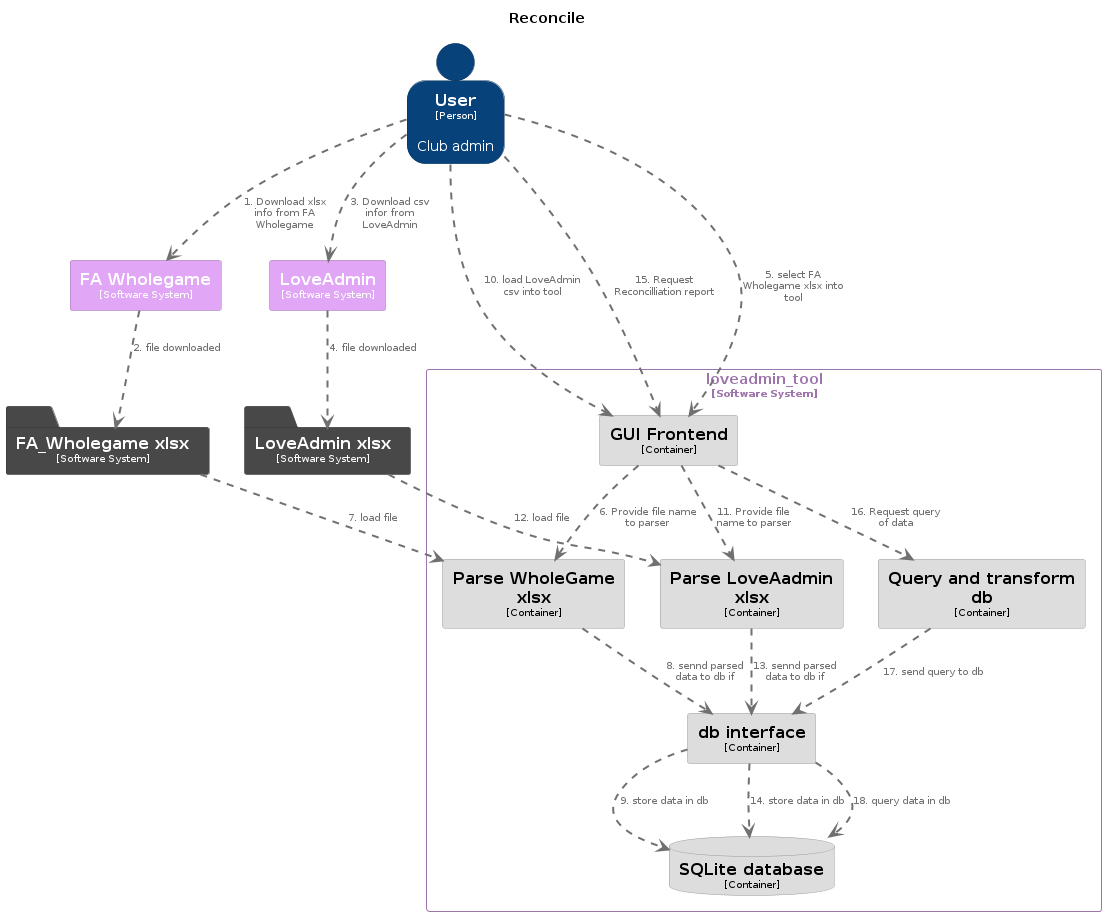

The diagram above was rendered by PlantUML. Its source (embedded in the PNG):
@startuml
set separator none
title Reconcile

top to bottom direction

skinparam {
  arrowFontSize 10
  defaultTextAlignment center
  wrapWidth 200
  maxMessageSize 100
}

hide stereotype

skinparam rectangle<<FAWholegame>> {
  BackgroundColor #e1a6f5
  FontColor #ffffff
  BorderColor #9d74ab
  shadowing false
}
skinparam folder<<FA_Wholegamexlsx>> {
  BackgroundColor #484848
  FontColor #ffffff
  BorderColor #323232
  shadowing false
}
skinparam rectangle<<loveadmin_tool.GUIFrontend>> {
  BackgroundColor #dddddd
  FontColor #000000
  BorderColor #9a9a9a
  shadowing false
}
skinparam rectangle<<LoveAdmin>> {
  BackgroundColor #e1a6f5
  FontColor #ffffff
  BorderColor #9d74ab
  shadowing false
}
skinparam folder<<LoveAdminxlsx>> {
  BackgroundColor #484848
  FontColor #ffffff
  BorderColor #323232
  shadowing false
}
skinparam rectangle<<loveadmin_tool.ParseLoveAadminxlsx>> {
  BackgroundColor #dddddd
  FontColor #000000
  BorderColor #9a9a9a
  shadowing false
}
skinparam rectangle<<loveadmin_tool.ParseWholeGamexlsx>> {
  BackgroundColor #dddddd
  FontColor #000000
  BorderColor #9a9a9a
  shadowing false
}
skinparam rectangle<<loveadmin_tool.Queryandtransformdb>> {
  BackgroundColor #dddddd
  FontColor #000000
  BorderColor #9a9a9a
  shadowing false
}
skinparam database<<loveadmin_tool.SQLitedatabase>> {
  BackgroundColor #dddddd
  FontColor #000000
  BorderColor #9a9a9a
  shadowing false
}
skinparam person<<User>> {
  BackgroundColor #08427b
  FontColor #ffffff
  BorderColor #052e56
  shadowing false
}
skinparam rectangle<<loveadmin_tool.dbinterface>> {
  BackgroundColor #dddddd
  FontColor #000000
  BorderColor #9a9a9a
  shadowing false
}
skinparam rectangle<<loveadmin_tool>> {
  BorderColor #9d74ab
  FontColor #9d74ab
  shadowing false
}

rectangle "loveadmin_tool\n<size:10>[Software System]</size>" <<loveadmin_tool>> {
  database "==SQLite database\n<size:10>[Container]</size>" <<loveadmin_tool.SQLitedatabase>> as loveadmin_tool.SQLitedatabase
  rectangle "==db interface\n<size:10>[Container]</size>" <<loveadmin_tool.dbinterface>> as loveadmin_tool.dbinterface
  rectangle "==GUI Frontend\n<size:10>[Container]</size>" <<loveadmin_tool.GUIFrontend>> as loveadmin_tool.GUIFrontend
  rectangle "==Parse LoveAadmin xlsx\n<size:10>[Container]</size>" <<loveadmin_tool.ParseLoveAadminxlsx>> as loveadmin_tool.ParseLoveAadminxlsx
  rectangle "==Parse WholeGame xlsx\n<size:10>[Container]</size>" <<loveadmin_tool.ParseWholeGamexlsx>> as loveadmin_tool.ParseWholeGamexlsx
  rectangle "==Query and transform db\n<size:10>[Container]</size>" <<loveadmin_tool.Queryandtransformdb>> as loveadmin_tool.Queryandtransformdb
}

folder "==LoveAdmin xlsx\n<size:10>[Software System]</size>" <<LoveAdminxlsx>> as LoveAdminxlsx
person "==User\n<size:10>[Person]</size>\n\nClub admin" <<User>> as User
folder "==FA_Wholegame xlsx\n<size:10>[Software System]</size>" <<FA_Wholegamexlsx>> as FA_Wholegamexlsx
rectangle "==FA Wholegame\n<size:10>[Software System]</size>" <<FAWholegame>> as FAWholegame
rectangle "==LoveAdmin\n<size:10>[Software System]</size>" <<LoveAdmin>> as LoveAdmin

User .[#707070,thickness=2].> FAWholegame : "<color:#707070>1. Download xlsx info from FA Wholegame"
FAWholegame .[#707070,thickness=2].> FA_Wholegamexlsx : "<color:#707070>2. file downloaded"
User .[#707070,thickness=2].> LoveAdmin : "<color:#707070>3. Download csv infor from LoveAdmin"
LoveAdmin .[#707070,thickness=2].> LoveAdminxlsx : "<color:#707070>4. file downloaded"
User .[#707070,thickness=2].> loveadmin_tool.GUIFrontend : "<color:#707070>5. select FA Wholegame xlsx into tool"
loveadmin_tool.GUIFrontend .[#707070,thickness=2].> loveadmin_tool.ParseWholeGamexlsx : "<color:#707070>6. Provide file name to parser"
FA_Wholegamexlsx .[#707070,thickness=2].> loveadmin_tool.ParseWholeGamexlsx : "<color:#707070>7. load file"
loveadmin_tool.ParseWholeGamexlsx .[#707070,thickness=2].> loveadmin_tool.dbinterface : "<color:#707070>8. sennd parsed data to db if"
loveadmin_tool.dbinterface .[#707070,thickness=2].> loveadmin_tool.SQLitedatabase : "<color:#707070>9. store data in db"
User .[#707070,thickness=2].> loveadmin_tool.GUIFrontend : "<color:#707070>10. load LoveAdmin csv into tool"
loveadmin_tool.GUIFrontend .[#707070,thickness=2].> loveadmin_tool.ParseLoveAadminxlsx : "<color:#707070>11. Provide file name to parser"
LoveAdminxlsx .[#707070,thickness=2].> loveadmin_tool.ParseLoveAadminxlsx : "<color:#707070>12. load file"
loveadmin_tool.ParseLoveAadminxlsx .[#707070,thickness=2].> loveadmin_tool.dbinterface : "<color:#707070>13. sennd parsed data to db if"
loveadmin_tool.dbinterface .[#707070,thickness=2].> loveadmin_tool.SQLitedatabase : "<color:#707070>14. store data in db"
User .[#707070,thickness=2].> loveadmin_tool.GUIFrontend : "<color:#707070>15. Request Reconcilliation report"
loveadmin_tool.GUIFrontend .[#707070,thickness=2].> loveadmin_tool.Queryandtransformdb : "<color:#707070>16. Request query of data"
loveadmin_tool.Queryandtransformdb .[#707070,thickness=2].> loveadmin_tool.dbinterface : "<color:#707070>17. send query to db"
loveadmin_tool.dbinterface .[#707070,thickness=2].> loveadmin_tool.SQLitedatabase : "<color:#707070>18. query data in db"
@enduml